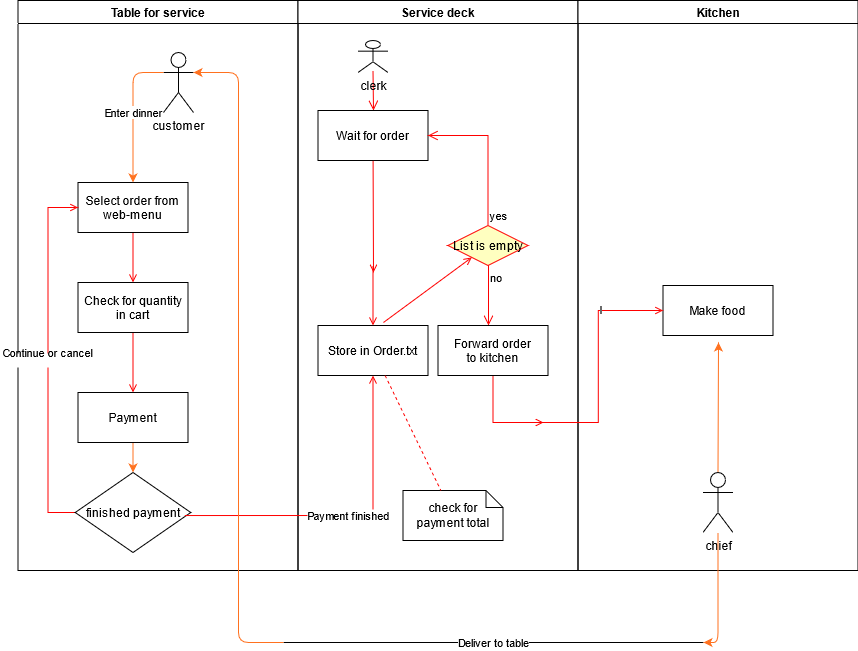

The diagram above was exported from draw.io. Its source (the exported page's mxGraphModel, read from the mxfile embedded in the PNG):
<mxGraphModel dx="1329" dy="820" grid="1" gridSize="10" guides="1" tooltips="1" connect="1" arrows="1" fold="1" page="1" pageScale="1" pageWidth="1169" pageHeight="826" background="none" math="0" shadow="0">
  <root>
    <mxCell id="0" />
    <mxCell id="1" parent="0" />
    <mxCell id="2" value="Table for service" style="swimlane;whiteSpace=wrap" parent="1" vertex="1">
      <mxGeometry x="164.5" y="128" width="280" height="570" as="geometry" />
    </mxCell>
    <mxCell id="7" value="Select order from &#10;web-menu" style="" parent="2" vertex="1">
      <mxGeometry x="60" y="182" width="110" height="50" as="geometry" />
    </mxCell>
    <mxCell id="8" value="Check for quantity&#10; in cart" style="" parent="2" vertex="1">
      <mxGeometry x="60" y="282" width="110" height="50" as="geometry" />
    </mxCell>
    <mxCell id="9" value="" style="endArrow=open;strokeColor=#FF0000;endFill=1;rounded=0" parent="2" source="7" target="8" edge="1">
      <mxGeometry relative="1" as="geometry" />
    </mxCell>
    <mxCell id="10" value="Payment" style="" parent="2" vertex="1">
      <mxGeometry x="60" y="392" width="110" height="50" as="geometry" />
    </mxCell>
    <mxCell id="11" value="" style="endArrow=open;strokeColor=#FF0000;endFill=1;rounded=0" parent="2" source="8" target="10" edge="1">
      <mxGeometry relative="1" as="geometry" />
    </mxCell>
    <mxCell id="12" value="Continue or cancel&#10;" style="edgeStyle=elbowEdgeStyle;elbow=horizontal;strokeColor=#FF0000;endArrow=open;endFill=1;rounded=0;exitX=0.024;exitY=0.5;exitDx=0;exitDy=0;exitPerimeter=0;" parent="2" source="fxys0ymNb_iOdjO6yAcx-73" target="7" edge="1">
      <mxGeometry width="100" height="100" relative="1" as="geometry">
        <mxPoint x="45.5" y="502" as="sourcePoint" />
        <mxPoint x="260" y="190" as="targetPoint" />
        <Array as="points">
          <mxPoint x="30" y="250" />
        </Array>
      </mxGeometry>
    </mxCell>
    <mxCell id="fxys0ymNb_iOdjO6yAcx-49" value="customer" style="shape=umlActor;verticalLabelPosition=bottom;verticalAlign=top;html=1;" vertex="1" parent="2">
      <mxGeometry x="145.5" y="52" width="30" height="60" as="geometry" />
    </mxCell>
    <mxCell id="fxys0ymNb_iOdjO6yAcx-72" value="Enter dinner" style="endArrow=classic;html=1;strokeColor=#FF711F;entryX=0.5;entryY=0;entryDx=0;entryDy=0;exitX=0;exitY=0.3333333333333333;exitDx=0;exitDy=0;exitPerimeter=0;edgeStyle=orthogonalEdgeStyle;" edge="1" parent="2" source="fxys0ymNb_iOdjO6yAcx-49" target="7">
      <mxGeometry width="50" height="50" relative="1" as="geometry">
        <mxPoint x="55.5" y="142" as="sourcePoint" />
        <mxPoint x="105.5" y="92" as="targetPoint" />
      </mxGeometry>
    </mxCell>
    <mxCell id="fxys0ymNb_iOdjO6yAcx-73" value="finished payment" style="rhombus;whiteSpace=wrap;html=1;" vertex="1" parent="2">
      <mxGeometry x="57.25" y="472" width="115.5" height="80" as="geometry" />
    </mxCell>
    <mxCell id="fxys0ymNb_iOdjO6yAcx-75" value="" style="endArrow=classic;html=1;strokeColor=#FF711F;exitX=0.5;exitY=1;exitDx=0;exitDy=0;entryX=0.5;entryY=0;entryDx=0;entryDy=0;" edge="1" parent="2" source="10" target="fxys0ymNb_iOdjO6yAcx-73">
      <mxGeometry width="50" height="50" relative="1" as="geometry">
        <mxPoint x="345.5" y="372" as="sourcePoint" />
        <mxPoint x="395.5" y="322" as="targetPoint" />
      </mxGeometry>
    </mxCell>
    <mxCell id="3" value="Service deck" style="swimlane;whiteSpace=wrap" parent="1" vertex="1">
      <mxGeometry x="444.5" y="128" width="280" height="570" as="geometry">
        <mxRectangle x="444.5" y="128" width="80" height="23" as="alternateBounds" />
      </mxGeometry>
    </mxCell>
    <mxCell id="14" value="" style="edgeStyle=elbowEdgeStyle;elbow=horizontal;verticalAlign=bottom;endArrow=open;endSize=8;strokeColor=#FF0000;endFill=1;rounded=0" parent="3" target="15" edge="1">
      <mxGeometry x="40" y="20" as="geometry">
        <mxPoint x="55" y="90" as="targetPoint" />
        <mxPoint x="75" y="70" as="sourcePoint" />
      </mxGeometry>
    </mxCell>
    <mxCell id="15" value="Wait for order" style="" parent="3" vertex="1">
      <mxGeometry x="20" y="110" width="110" height="50" as="geometry" />
    </mxCell>
    <mxCell id="17" value="" style="endArrow=open;strokeColor=#FF0000;endFill=1;rounded=0" parent="3" source="15" edge="1">
      <mxGeometry relative="1" as="geometry">
        <mxPoint x="75.5" y="272" as="targetPoint" />
      </mxGeometry>
    </mxCell>
    <mxCell id="18" value="Store in Order.txt" style="" parent="3" vertex="1">
      <mxGeometry x="20" y="325" width="110" height="50" as="geometry" />
    </mxCell>
    <mxCell id="19" value="" style="endArrow=open;strokeColor=#FF0000;endFill=1;rounded=0" parent="3" target="18" edge="1">
      <mxGeometry relative="1" as="geometry">
        <mxPoint x="75" y="265" as="sourcePoint" />
      </mxGeometry>
    </mxCell>
    <mxCell id="21" value="List is empty" style="rhombus;fillColor=#ffffc0;strokeColor=#ff0000;" parent="3" vertex="1">
      <mxGeometry x="150" y="225" width="80" height="40" as="geometry" />
    </mxCell>
    <mxCell id="22" value="yes" style="edgeStyle=elbowEdgeStyle;elbow=horizontal;align=left;verticalAlign=bottom;endArrow=open;endSize=8;strokeColor=#FF0000;exitX=0.5;exitY=0;endFill=1;rounded=0;entryX=1;entryY=0.5;entryDx=0;entryDy=0;" parent="3" source="21" target="15" edge="1">
      <mxGeometry x="-1" relative="1" as="geometry">
        <mxPoint x="155" y="147.5" as="targetPoint" />
        <Array as="points">
          <mxPoint x="190" y="180" />
        </Array>
      </mxGeometry>
    </mxCell>
    <mxCell id="23" value="no" style="edgeStyle=elbowEdgeStyle;elbow=horizontal;align=left;verticalAlign=top;endArrow=open;endSize=8;strokeColor=#FF0000;endFill=1;rounded=0" parent="3" source="21" target="30" edge="1">
      <mxGeometry x="-1" relative="1" as="geometry">
        <mxPoint x="190" y="305" as="targetPoint" />
      </mxGeometry>
    </mxCell>
    <mxCell id="24" value="" style="endArrow=open;strokeColor=#FF0000;endFill=1;rounded=0;exitX=0.595;exitY=-0.06;exitDx=0;exitDy=0;exitPerimeter=0;" parent="3" source="18" target="21" edge="1">
      <mxGeometry relative="1" as="geometry">
        <mxPoint x="130" y="242.39130434782624" as="sourcePoint" />
      </mxGeometry>
    </mxCell>
    <mxCell id="30" value="Forward order&#10; to kitchen" style="" parent="3" vertex="1">
      <mxGeometry x="140" y="325" width="110" height="50" as="geometry" />
    </mxCell>
    <mxCell id="31" value="check for payment total" style="shape=note;whiteSpace=wrap;size=17" parent="3" vertex="1">
      <mxGeometry x="105" y="490" width="100" height="50" as="geometry" />
    </mxCell>
    <mxCell id="32" value="" style="endArrow=none;strokeColor=#FF0000;endFill=0;rounded=0;dashed=1" parent="3" source="18" target="31" edge="1">
      <mxGeometry relative="1" as="geometry" />
    </mxCell>
    <mxCell id="41" value="" style="edgeStyle=elbowEdgeStyle;elbow=horizontal;strokeColor=#FF0000;endArrow=open;endFill=1;rounded=0" parent="3" source="30" edge="1">
      <mxGeometry width="100" height="100" relative="1" as="geometry">
        <mxPoint x="60" y="480" as="sourcePoint" />
        <mxPoint x="245.5" y="422" as="targetPoint" />
        <Array as="points">
          <mxPoint x="195" y="400" />
        </Array>
      </mxGeometry>
    </mxCell>
    <mxCell id="fxys0ymNb_iOdjO6yAcx-66" value="clerk" style="shape=umlActor;verticalLabelPosition=bottom;verticalAlign=top;html=1;outlineConnect=0;" vertex="1" parent="3">
      <mxGeometry x="60" y="40" width="30" height="32" as="geometry" />
    </mxCell>
    <mxCell id="4" value="Kitchen" style="swimlane;whiteSpace=wrap" parent="1" vertex="1">
      <mxGeometry x="724.5" y="128" width="280" height="570" as="geometry" />
    </mxCell>
    <mxCell id="33" value="Make food" style="" parent="4" vertex="1">
      <mxGeometry x="85" y="285" width="110" height="50" as="geometry" />
    </mxCell>
    <mxCell id="37" value="" style="strokeColor=#FF0000;endArrow=open;endFill=1;rounded=0;entryX=0;entryY=0.5;entryDx=0;entryDy=0;edgeStyle=orthogonalEdgeStyle;" parent="4" target="33" edge="1">
      <mxGeometry width="100" height="100" relative="1" as="geometry">
        <mxPoint x="-44.5" y="422" as="sourcePoint" />
        <mxPoint x="75.5" y="322" as="targetPoint" />
      </mxGeometry>
    </mxCell>
    <mxCell id="fxys0ymNb_iOdjO6yAcx-74" value="I" style="edgeLabel;html=1;align=center;verticalAlign=middle;resizable=0;points=[];" vertex="1" connectable="0" parent="37">
      <mxGeometry x="0.4759" y="2" relative="1" as="geometry">
        <mxPoint as="offset" />
      </mxGeometry>
    </mxCell>
    <mxCell id="fxys0ymNb_iOdjO6yAcx-59" value="chief" style="shape=umlActor;verticalLabelPosition=bottom;verticalAlign=top;html=1;outlineConnect=0;" vertex="1" parent="4">
      <mxGeometry x="125" y="472" width="30" height="60" as="geometry" />
    </mxCell>
    <mxCell id="20" value="Payment finished" style="endArrow=open;strokeColor=#FF0000;endFill=1;rounded=0;exitX=0.948;exitY=0.538;exitDx=0;exitDy=0;exitPerimeter=0;edgeStyle=orthogonalEdgeStyle;" parent="1" source="fxys0ymNb_iOdjO6yAcx-73" target="18" edge="1">
      <mxGeometry relative="1" as="geometry">
        <mxPoint x="335" y="630" as="sourcePoint" />
      </mxGeometry>
    </mxCell>
    <mxCell id="fxys0ymNb_iOdjO6yAcx-58" value="Deliver to table" style="endArrow=none;html=1;" edge="1" parent="1">
      <mxGeometry width="50" height="50" relative="1" as="geometry">
        <mxPoint x="430" y="770" as="sourcePoint" />
        <mxPoint x="850" y="770" as="targetPoint" />
      </mxGeometry>
    </mxCell>
    <mxCell id="fxys0ymNb_iOdjO6yAcx-68" value="" style="endArrow=classic;html=1;strokeColor=#FF711F;exitX=0.5;exitY=0;exitDx=0;exitDy=0;exitPerimeter=0;" edge="1" parent="1" source="fxys0ymNb_iOdjO6yAcx-59">
      <mxGeometry width="50" height="50" relative="1" as="geometry">
        <mxPoint x="510" y="500" as="sourcePoint" />
        <mxPoint x="865" y="470" as="targetPoint" />
      </mxGeometry>
    </mxCell>
    <mxCell id="fxys0ymNb_iOdjO6yAcx-69" value="" style="endArrow=classic;html=1;strokeColor=#FF711F;edgeStyle=orthogonalEdgeStyle;entryX=1;entryY=0.3333333333333333;entryDx=0;entryDy=0;entryPerimeter=0;" edge="1" parent="1" target="fxys0ymNb_iOdjO6yAcx-49">
      <mxGeometry width="50" height="50" relative="1" as="geometry">
        <mxPoint x="430" y="770" as="sourcePoint" />
        <mxPoint x="360" y="200" as="targetPoint" />
      </mxGeometry>
    </mxCell>
    <mxCell id="fxys0ymNb_iOdjO6yAcx-70" value="" style="endArrow=classic;html=1;strokeColor=#FF711F;edgeStyle=orthogonalEdgeStyle;" edge="1" parent="1" source="fxys0ymNb_iOdjO6yAcx-59">
      <mxGeometry width="50" height="50" relative="1" as="geometry">
        <mxPoint x="510" y="500" as="sourcePoint" />
        <mxPoint x="850" y="770" as="targetPoint" />
        <Array as="points">
          <mxPoint x="865" y="770" />
        </Array>
      </mxGeometry>
    </mxCell>
  </root>
</mxGraphModel>